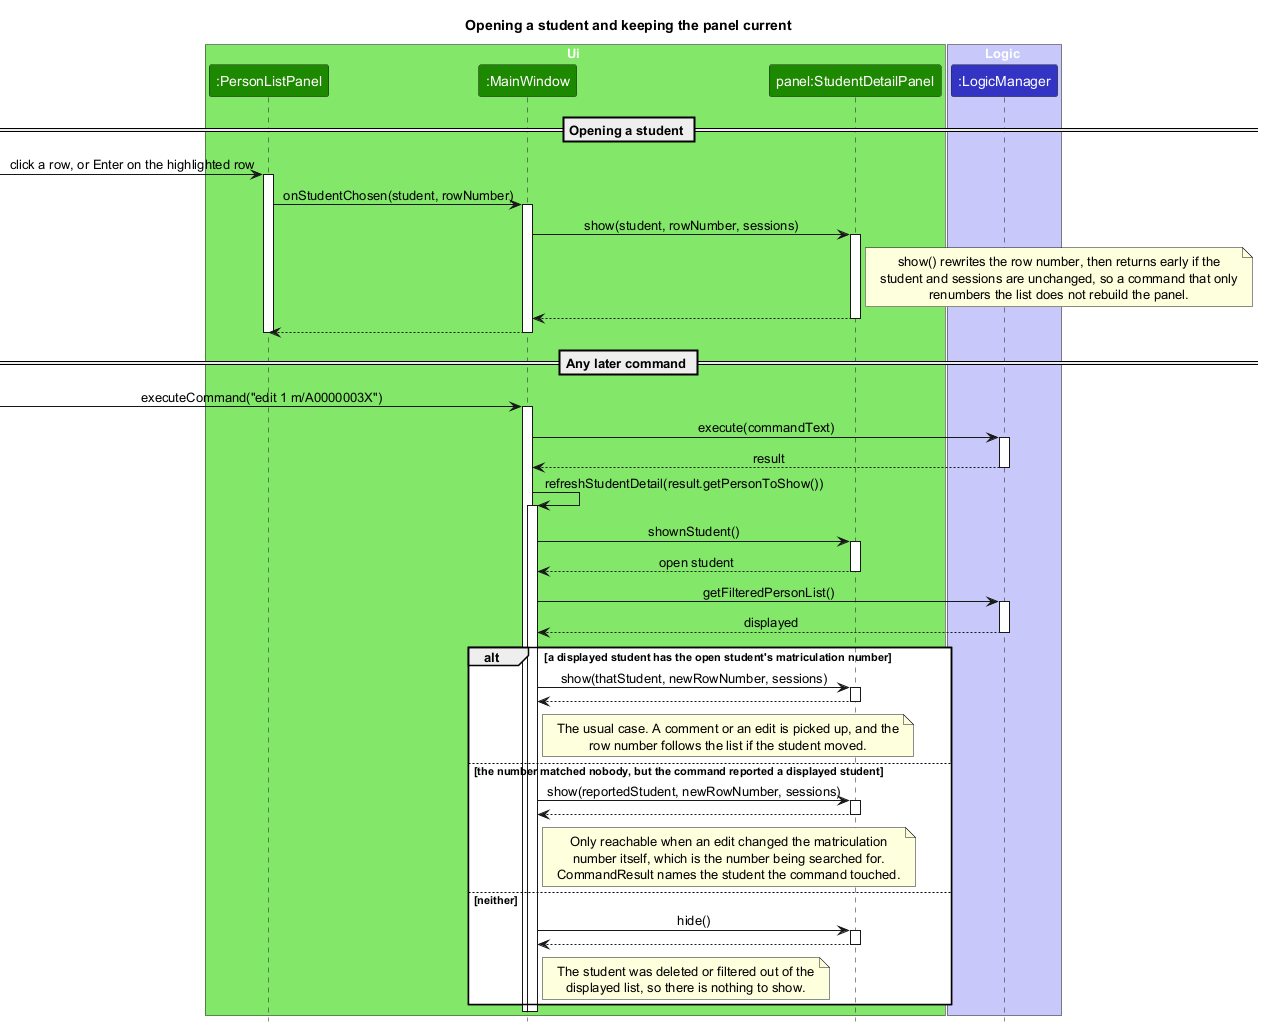

The diagram above was rendered by PlantUML. Its source (embedded in the PNG):
@startuml
!include style.puml
skinparam ArrowFontStyle plain
title Opening a student and keeping the panel current

box Ui UI_COLOR_T1
participant ":PersonListPanel" as PersonListPanel UI_COLOR
participant ":MainWindow" as MainWindow UI_COLOR
participant "panel:StudentDetailPanel" as Panel UI_COLOR
end box

box Logic LOGIC_COLOR_T1
participant ":LogicManager" as LogicManager LOGIC_COLOR
end box

== Opening a student ==

[-> PersonListPanel : click a row, or Enter on the highlighted row
activate PersonListPanel

PersonListPanel -> MainWindow : onStudentChosen(student, rowNumber)
activate MainWindow

MainWindow -> Panel : show(student, rowNumber, sessions)
activate Panel
note right of Panel
  show() rewrites the row number, then returns early if the
  student and sessions are unchanged, so a command that only
  renumbers the list does not rebuild the panel.
end note
Panel --> MainWindow
deactivate Panel

MainWindow --> PersonListPanel
deactivate MainWindow
deactivate PersonListPanel

== Any later command ==

[-> MainWindow : executeCommand("edit 1 m/A0000003X")
activate MainWindow

MainWindow -> LogicManager : execute(commandText)
activate LogicManager
LogicManager --> MainWindow : result
deactivate LogicManager

MainWindow -> MainWindow : refreshStudentDetail(result.getPersonToShow())
activate MainWindow

MainWindow -> Panel : shownStudent()
activate Panel
Panel --> MainWindow : open student
deactivate Panel

MainWindow -> LogicManager : getFilteredPersonList()
activate LogicManager
LogicManager --> MainWindow : displayed
deactivate LogicManager

alt a displayed student has the open student's matriculation number
    MainWindow -> Panel : show(thatStudent, newRowNumber, sessions)
    activate Panel
    Panel --> MainWindow
    deactivate Panel
    note right of MainWindow
      The usual case. A comment or an edit is picked up, and the
      row number follows the list if the student moved.
    end note

else the number matched nobody, but the command reported a displayed student
    MainWindow -> Panel : show(reportedStudent, newRowNumber, sessions)
    activate Panel
    Panel --> MainWindow
    deactivate Panel
    note right of MainWindow
      Only reachable when an edit changed the matriculation
      number itself, which is the number being searched for.
      CommandResult names the student the command touched.
    end note

else neither
    MainWindow -> Panel : hide()
    activate Panel
    Panel --> MainWindow
    deactivate Panel
    note right of MainWindow
      The student was deleted or filtered out of the
      displayed list, so there is nothing to show.
    end note
end

deactivate MainWindow
deactivate MainWindow
@enduml